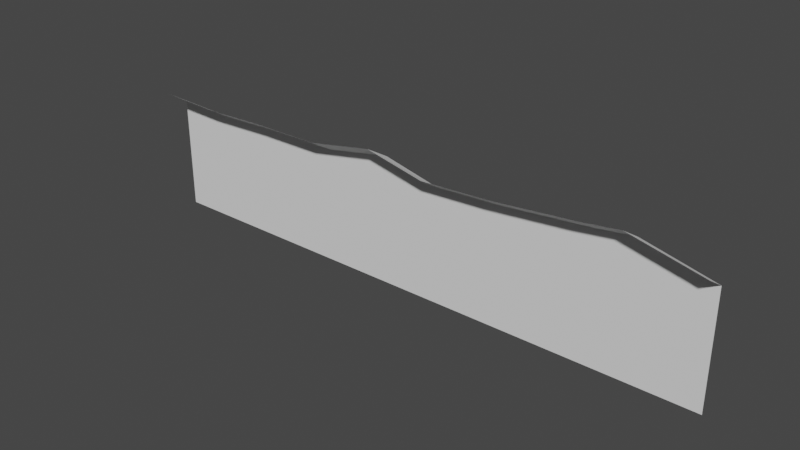 # Source: FloorTrimB.blend  (saved by Blender 4.3.32; exported with 4.5.12 LTS)
import bpy
from mathutils import Matrix  # noqa: F401  (used for matrix-valued properties, if any)

bpy.ops.wm.read_factory_settings(use_empty=True)
scene = bpy.context.scene
scene.name = 'Scene'

# ---- world
world_world = bpy.data.worlds.new('World'); scene.world = world_world
world_world.use_nodes = True; world_world.node_tree.nodes.clear()
_N = world_world.node_tree.nodes; _L = world_world.node_tree.links
n0 = _N.new('ShaderNodeOutputWorld'); n0.name = 'World Output'; n0.location = (300, 300)
n1 = _N.new('ShaderNodeBackground'); n1.name = 'Background'; n1.location = (10, 300)
n1.inputs[0].default_value = (0.05088, 0.05088, 0.05088, 1.0)
_L.new(n1.outputs[0], n0.inputs[0])
n0.is_active_output = True
world_world.color = (0.05088, 0.05088, 0.05088)
world_world.use_sun_shadow = False
world_world.sun_shadow_jitter_overblur = 0.0

# ---- meshes
me_plane = bpy.data.meshes.new('Plane')
me_plane.from_pydata([(-1.0, -5.662e-09, 0.075), (1.0, -5.662e-09, 0.075), (-1.0, 0.3926, 0.075), (1.0, 0.3926, 0.075), (-1.0, 0.4393, -4.184e-08), (1.0, 0.4393, -4.184e-08), (-0.7778, -5.662e-09, 0.075), (-0.5556, -5.662e-09, 0.075), (-0.3333, -5.662e-09, 0.075), (-0.1111, -5.662e-09, 0.075), (0.1111, -5.662e-09, 0.075), (0.3333, -5.662e-09, 0.075), (0.5556, -5.662e-09, 0.075), (0.7778, -5.662e-09, 0.075), (0.7796, 0.3853, 0.075), (0.554, 0.3936, 0.075), (0.3102, 0.3953, 0.075), (0.08257, 0.4372, 0.075), (-0.108, 0.3922, 0.075), (-0.3429, 0.4038, 0.075), (-0.6317, 0.431, 0.075), (-0.7624, 0.4487, 0.075), (0.7796, 0.432, -4.795e-08), (0.554, 0.4403, -5.769e-08), (0.3214, 0.4407, -4.452e-08), (0.09376, 0.4826, -4.079e-08), (-0.108, 0.4389, -4.55e-08), (-0.3429, 0.4506, -4.82e-08), (-0.6254, 0.4773, -3.494e-08), (-0.756, 0.495, -3.494e-08)], [], [(13, 1, 3, 14), (14, 3, 5, 22), (2, 21, 29, 4), (21, 20, 28, 29), (20, 19, 27, 28), (19, 18, 26, 27), (18, 17, 25, 26), (17, 16, 24, 25), (16, 15, 23, 24), (15, 14, 22, 23), (0, 6, 21, 2), (6, 7, 20, 21), (7, 8, 19, 20), (8, 9, 18, 19), (9, 10, 17, 18), (10, 11, 16, 17), (11, 12, 15, 16), (12, 13, 14, 15)])
_uv = me_plane.uv_layers.new(name='automap')
_uv.uv.foreach_set('vector', [0.8806, 0.007833, 1.0, 0.0, 1.0, 0.1855, 0.8865, 0.215, 0.8865, 0.215, 1.0, 0.1855, 1.0, 0.2286, 0.8927, 0.2586, 0.0, 0.1855, 0.08554, 0.2001, 0.07965, 0.2443, 0.0, 0.2287, 0.08554, 0.2001, 0.1939, 0.2452, 0.1905, 0.2872, 0.07965, 0.2443, 0.1939, 0.2452, 0.3253, 0.2423, 0.326, 0.286, 0.1905, 0.2872, 0.3253, 0.2423, 0.4345, 0.2161, 0.4359, 0.2612, 0.326, 0.286, 0.4345, 0.2161, 0.5442, 0.2137, 0.5425, 0.2583, 0.4359, 0.2612, 0.5442, 0.2137, 0.663, 0.2491, 0.6615, 0.2926, 0.5425, 0.2583, 0.663, 0.2491, 0.7751, 0.2583, 0.7779, 0.3001, 0.6615, 0.2926, 0.7751, 0.2583, 0.8865, 0.215, 0.8927, 0.2586, 0.7779, 0.3001, 0.0, 0.0, 0.117, 0.008593, 0.08554, 0.2001, 0.0, 0.1855, 0.117, 0.008593, 0.2256, 0.008964, 0.1939, 0.2452, 0.08554, 0.2001, 0.2256, 0.008964, 0.3365, 0.01168, 0.3253, 0.2423, 0.1939, 0.2452, 0.3365, 0.01168, 0.445, 0.01462, 0.4345, 0.2161, 0.3253, 0.2423, 0.445, 0.01462, 0.5533, 0.01481, 0.5442, 0.2137, 0.4345, 0.2161, 0.5533, 0.01481, 0.661, 0.01185, 0.663, 0.2491, 0.5442, 0.2137, 0.661, 0.01185, 0.7714, 0.008741, 0.7751, 0.2583, 0.663, 0.2491, 0.7714, 0.008741, 0.8806, 0.007833, 0.8865, 0.215, 0.7751, 0.2583])
me_plane.materials.append(None)
me_plane.auto_texspace = False
me_plane.update()

# ---- objects
ob_floordetailb = bpy.data.objects.new('FloorDetailB', me_plane)

# ---- transforms, parenting, visibility, modifiers, constraints
ob_floordetailb.location = (0.0, 0.0, 0.0)
ob_floordetailb.rotation_euler = (1.571, -0.0, 3.142)

# ---- collection membership
scene.collection.objects.link(ob_floordetailb)

# ---- scene / render settings (as saved in the file)
scene.frame_start = 1; scene.frame_end = 250; scene.frame_set(1)
scene.render.engine = 'BLENDER_EEVEE_NEXT'
scene.view_settings.view_transform = 'Filmic'
bpy.context.view_layer.update()

# ---- added for rendering (the .blend has no active camera and no usable light): camera, sun
cam_auto = bpy.data.cameras.new('AutoCamera')
cam_auto.lens = 50.0
cam_auto.sensor_width = 36.0
cam_auto.clip_end = 1000.0
ob_auto_camera = bpy.data.objects.new('AutoCamera', cam_auto)
scene.collection.objects.link(ob_auto_camera)
ob_auto_camera.location = (1.90755, -2.25156, 1.77355)
ob_auto_camera.rotation_euler = (1.09748, -7.21219e-08, 0.694738)
scene.camera = ob_auto_camera
light_auto_sun = bpy.data.lights.new('AutoSun', 'SUN')
light_auto_sun.energy = 3.0
light_auto_sun.angle = 0.0523599
ob_auto_sun = bpy.data.objects.new('AutoSun', light_auto_sun)
scene.collection.objects.link(ob_auto_sun)
ob_auto_sun.rotation_euler = (0.872665, 0.174533, 0.523599)
bpy.context.view_layer.update()
